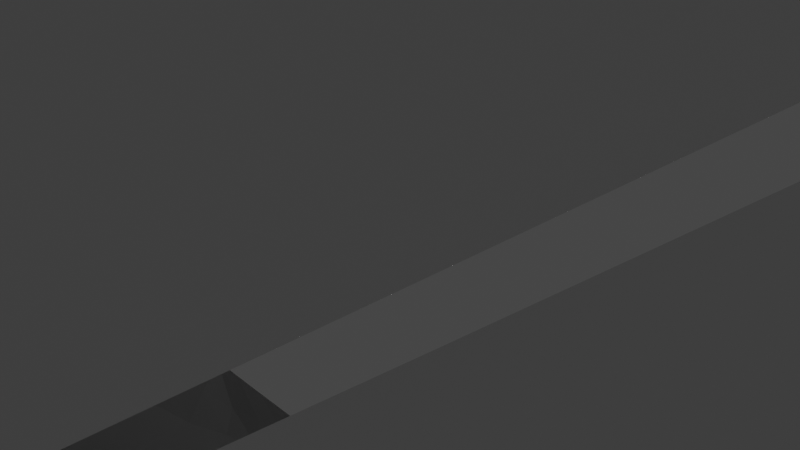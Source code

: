 # Source: thisHullSHouldBePerfect.blend  (saved by Blender 2.93.20; exported with 4.5.12 LTS)
import bpy
from mathutils import Matrix  # noqa: F401  (used for matrix-valued properties, if any)

bpy.ops.wm.read_factory_settings(use_empty=True)
scene = bpy.context.scene
scene.name = 'Scene'

# ---- collections
col_collection = bpy.data.collections.new('Collection'); scene.collection.children.link(col_collection)

# ---- materials (node trees are filled in below, after node groups)
mat_material = bpy.data.materials.new('Material')
mat_material.alpha_threshold = 0.0
mat_material.use_transparent_shadow = False
mat_material.line_color = (0.0, 0.0, 0.0, 1.0)

# ---- material node trees
mat_material.use_nodes = True; mat_material.node_tree.nodes.clear()
_N = mat_material.node_tree.nodes; _L = mat_material.node_tree.links
n0 = _N.new('ShaderNodeOutputMaterial'); n0.name = 'Material Output'; n0.location = (300, 300)
n1 = _N.new('ShaderNodeBsdfPrincipled'); n1.name = 'Principled BSDF'; n1.location = (10, 300)
n1.distribution = 'GGX'
n1.subsurface_method = 'BURLEY'
n1.inputs[2].default_value = 0.4
n1.inputs[3].default_value = 1.45
n1.inputs[27].default_value = (0.0, 0.0, 0.0, 1.0)
n1.inputs[28].default_value = 1.0
_L.new(n1.outputs[0], n0.inputs[0])
n0.is_active_output = True

# ---- world
world_world = bpy.data.worlds.new('World'); scene.world = world_world
world_world.use_nodes = True; world_world.node_tree.nodes.clear()
_N = world_world.node_tree.nodes; _L = world_world.node_tree.links
n0 = _N.new('ShaderNodeOutputWorld'); n0.name = 'World Output'; n0.location = (300, 300)
n1 = _N.new('ShaderNodeBackground'); n1.name = 'Background'; n1.location = (10, 300)
n1.inputs[0].default_value = (0.05088, 0.05088, 0.05088, 1.0)
_L.new(n1.outputs[0], n0.inputs[0])
n0.is_active_output = True
world_world.color = (0.05088, 0.05088, 0.05088)
world_world.use_sun_shadow = False
world_world.sun_shadow_jitter_overblur = 0.0

# ---- cameras
cam_camera = bpy.data.cameras.new('Camera')
cam_camera.clip_end = 100.0
cam_camera.ortho_scale = 7.314

# ---- lights
light_light = bpy.data.lights.new('Light', 'POINT')
light_light.transmission_factor = 0.0
light_light.energy = 1000.0
light_light.shadow_soft_size = 0.1
light_light.shadow_maximum_resolution = 0.006
light_light.use_absolute_resolution = True

# ---- meshes
me_cube = bpy.data.meshes.new('Cube')
me_cube.from_pydata([(1.0, 1.0, 4.982), (1.0, -1.0, 4.982), (-1.0, 1.0, 4.982), (-1.0, -1.0, 4.982), (1.0, 1.0, 1.109), (-1.0, -1.0, 1.109), (1.0, -1.0, 1.109), (-1.0, 1.0, 1.109), (0.9917, 1.0, 0.06699), (0.9917, -1.0, 0.06699), (-0.9917, 1.0, 0.06699), (-0.9917, -1.0, 0.06699)], [], [(0, 2, 3, 1), (6, 1, 3, 5), (5, 3, 2, 7), (9, 6, 5, 11), (4, 0, 1, 6), (7, 2, 0, 4), (8, 4, 6, 9), (11, 5, 7, 10), (10, 7, 4, 8), (11, 10, 8, 9)])
_uv = me_cube.uv_layers.new(name='UVMap')
_uv.uv.foreach_set('vector', [0.625, 0.5, 0.875, 0.5, 0.875, 0.75, 0.625, 0.75, 0.5, 0.75, 0.625, 0.75, 0.625, 1.0, 0.5, 1.0, 0.5, 0.0, 0.625, 0.0, 0.625, 0.25, 0.5, 0.25, 0.4289, 0.75, 0.5, 0.75, 0.5, 1.0, 0.4289, 1.0, 0.5, 0.5, 0.625, 0.5, 0.625, 0.75, 0.5, 0.75, 0.5, 0.25, 0.625, 0.25, 0.625, 0.5, 0.5, 0.5, 0.4289, 0.5, 0.5, 0.5, 0.5, 0.75, 0.4289, 0.75, 0.4289, 0.0, 0.5, 0.0, 0.5, 0.25, 0.4289, 0.25, 0.4289, 0.25, 0.5, 0.25, 0.5, 0.5, 0.4289, 0.5, 0.4289, 1.0, 0.4289, 0.25, 0.4289, 0.5, 0.4289, 0.75])
me_cube.materials.append(mat_material)
me_cube.use_remesh_preserve_volume = False
me_cube.use_remesh_preserve_attributes = False
me_cube.use_mirror_vertex_groups = False
me_cube.update()
me_nurbscurve_007 = bpy.data.meshes.new('NurbsCurve.007')
me_nurbscurve_007.from_pydata([(0.3883, 0.1171, -0.08245), (0.7695, 0.1171, 0.003775), (1.125, 0.1171, 0.1627), (1.448, 0.1171, 0.3846), (1.746, 0.1171, 0.6357), (2.361, 0.1171, 1.115), (2.694, 0.1171, 1.32), (3.028, 0.1171, 1.521), (3.333, 0.1171, 1.766), (3.505, 0.1171, 2.112), (3.55, 0.1171, 2.5), (3.569, 0.1171, 2.889), (3.578, 0.1171, 3.279), (3.583, 0.1171, 3.67), (3.586, 0.1171, 4.06), (3.587, 0.1171, 4.45), (3.587, 0.1171, 4.841), (3.587, 0.1171, 5.231), (3.587, 0.1171, 5.621), (3.588, 0.1171, 6.011), (3.591, 0.1171, 6.402), (3.598, 0.1171, 6.792), (3.596, 0.1171, 7.182), (3.482, 0.1171, 7.167), (3.165, 0.1171, 7.128), (2.681, 0.1171, 7.087), (2.139, 0.1171, 7.087), (1.592, 0.1171, 7.126), (1.037, 0.1171, 7.167), (0.5195, 0.1171, 7.188), (0.1607, 0.1171, 7.196), (-1.136e-07, 0.1171, 7.199), (0.1312, 17.18, 6.329), (0.437, 17.18, 6.268), (0.9874, 17.18, 6.195), (1.81, 17.18, 6.152), (2.803, 17.18, 6.151), (3.78, 17.18, 6.185), (4.582, 17.18, 6.238), (5.083, 17.18, 6.279), (5.282, 17.18, 6.279), (5.262, 17.18, 5.829), (5.243, 17.18, 5.379), (5.225, 17.18, 4.929), (5.207, 17.18, 4.479), (5.192, 17.18, 4.029), (5.178, 17.18, 3.579), (5.165, 17.18, 3.129), (5.156, 17.18, 2.678), (5.144, 17.18, 2.229), (5.146, 17.18, 1.324), (4.846, 17.18, 0.5057), (4.045, 17.18, 0.1286), (3.149, 17.18, 0.0496), (2.249, 17.18, 0.009864), (1.799, 17.18, -0.008513), (1.349, 17.18, -0.0273), (0.8996, 17.18, -0.04854), (0.4498, 17.18, -0.07099), (-1.136e-07, 17.18, 6.354), (0.0, 17.18, -0.09141), (3.871e-06, 24.88, 0.003565), (2.169e-05, 26.81, 0.03112), (1.718e-05, 28.73, 0.0605), (-2.65e-05, 30.66, 0.08861), (-1.925e-06, 32.58, 0.1085), (0.0, 35.8, 0.09266), (0.0, 37.09, 0.09948), (0.0, 39.66, 0.1132), (0.0, 43.53, 0.1353), (0.0, 46.72, 0.1438), (0.0, 47.33, 0.1456), (0.0, 47.93, 0.1476), (0.0, 48.54, 0.1474), (0.0, 49.15, 0.1473), (0.0, 49.75, 0.1473), (0.0, 50.36, 0.1473), (0.0, 50.97, 0.1473), (-5.223e-09, 52.09, 0.2044), (-1.146e-07, 52.42, 0.6154), (-1.044e-07, 52.8, 0.9683), (-1.204e-07, 53.21, 1.292), (-1.121e-07, 53.63, 1.601), (-1.113e-07, 54.05, 1.91), (-1.131e-07, 54.47, 2.221), (-1.127e-07, 54.9, 2.526), (-1.126e-07, 55.34, 2.809), (-1.127e-07, 55.8, 3.064), (-1.127e-07, 56.27, 3.29), (-1.127e-07, 56.75, 3.484), (-1.127e-07, 57.25, 3.655), (-1.127e-07, 57.73, 3.847), (-1.126e-07, 58.19, 4.094), (-1.128e-07, 58.59, 4.438), (-1.101e-07, 58.8, 4.914), (-9.554e-08, 58.82, 5.438), (-7.071e-08, 58.76, 5.957), (-3.502e-08, 58.68, 6.474), (-6.837e-09, 58.42, 6.98), (-1.3e-08, 57.51, 6.94), (-3.125e-08, 55.65, 6.857), (-5.103e-08, 53.72, 6.773), (-6.292e-08, 52.46, 6.723), (-6.83e-08, 51.83, 6.7), (-7.277e-08, 51.42, 6.681), (-7.793e-08, 51.07, 6.659), (-8.649e-08, 50.39, 6.623), (-9.771e-08, 49.38, 6.576), (-1.075e-07, 48.35, 6.531), (-1.119e-07, 47.63, 6.504), (-1.127e-07, 47.21, 6.491), (-1.127e-07, 46.97, 6.484), (-1.127e-07, 46.78, 6.481), (-1.127e-07, 46.52, 6.477), (-1.127e-07, 46.26, 6.475), (-1.127e-07, 45.57, 6.46), (-1.127e-07, 44.17, 6.425), (-1.127e-07, 42.15, 6.372), (-1.127e-07, 40.12, 6.315), (-1.127e-07, 38.4, 6.263), (-1.134e-07, 37.08, 6.222), (-1.24e-07, 36.12, 6.193), (-1.563e-07, 35.38, 6.171), (-1.984e-07, 34.85, 6.155), (-2.244e-07, 34.58, 6.147), (0.0, 34.51, 6.143), (-1.917e-07, 34.27, 6.137), (-1.492e-07, 33.63, 6.128), (-1.208e-07, 32.08, 6.115), (-1.13e-07, 29.72, 6.105), (-1.127e-07, 27.26, 6.108), (-1.127e-07, 24.95, 6.13), (-1.127e-07, 22.62, 6.178), (-1.127e-07, 20.39, 6.243), (-1.127e-07, 18.71, 6.3), (-1.127e-07, 17.76, 6.335), (-1.127e-07, 17.32, 6.352), (-1.127e-07, 17.01, 6.363), (-1.127e-07, 16.29, 6.384), (-1.127e-07, 14.9, 6.426), (-1.127e-07, 13.25, 6.482), (-1.127e-07, 11.62, 6.546), (-1.127e-07, 10.03, 6.614), (-1.127e-07, 8.494, 6.683), (-1.127e-07, 7.067, 6.751), (-1.127e-07, 5.787, 6.817), (-1.127e-07, 4.655, 6.881), (-1.127e-07, 3.696, 6.942), (-1.127e-07, 3.001, 6.989), (-1.127e-07, 2.609, 7.017), (-1.127e-07, 2.372, 7.034), (-1.127e-07, 2.157, 7.051), (-1.127e-07, 1.942, 7.067), (-1.127e-07, 1.727, 7.083), (-1.127e-07, 1.511, 7.1), (-1.127e-07, 1.285, 7.117), (-1.127e-07, 0.9933, 7.138), (-1.127e-07, 0.6148, 7.165), (-1.127e-07, 0.2861, 7.187), (-1.127e-07, 0.004841, 7.208), (-1.127e-07, -0.2823, 7.232), (-1.127e-07, -0.8948, 7.28), (-1.112e-07, -1.929, 7.356), (-9.828e-08, -3.148, 7.446), (-6.419e-08, -4.216, 7.527), (-2.506e-08, -4.959, 7.585), (-1.414e-08, -5.356, 7.026), (-3.03e-08, -5.337, 6.436), (-5.02e-08, -5.314, 5.846), (-6.666e-08, -5.296, 5.256), (-8.203e-08, -5.277, 4.666), (-9.84e-08, -5.258, 4.075), (-1.109e-07, -5.247, 3.485), (-1.127e-07, -5.256, 2.895), (-1.127e-07, -5.241, 2.304), (-1.127e-07, -5.144, 1.722), (-1.127e-07, -4.88, 1.195), (-1.127e-07, -4.448, 0.7949), (-1.127e-07, -3.94, 0.4949), (-1.126e-07, -3.382, 0.3014), (-1.127e-07, -2.807, 0.1643), (-1.128e-07, -2.229, 0.04334), (-1.123e-07, -1.65, -0.07029), (-1.132e-07, -1.064, -0.1409), (-1.237e-07, -0.4734, -0.1299), (-1.173e-07, 2.013, -0.1049), (-1.283e-07, 3.91, -0.08638), (-1.365e-07, 5.806, -0.06807), (-1.395e-07, 7.702, -0.05221), (-1.344e-07, 9.599, -0.04346), (-1.15e-07, 11.5, -0.04737), (-8.17e-08, 13.39, -0.06255), (-4.579e-08, 15.29, -0.08189), (-8.744e-07, 19.11, -0.07475), (-5.407e-06, 21.03, -0.04369), (-6.552e-06, 22.96, -0.01999), (0.4678, 34.51, 0.1208), (0.9359, 34.51, 0.153), (1.404, 34.51, 0.1825), (1.872, 34.51, 0.2105), (2.341, 34.51, 0.238), (2.809, 34.51, 0.2651), (3.277, 34.51, 0.2923), (3.746, 34.51, 0.3216), (4.213, 34.51, 0.3606), (4.676, 34.51, 0.4356), (5.108, 34.51, 0.6168), (5.366, 34.51, 0.9984), (5.41, 34.51, 1.465), (5.42, 34.51, 1.934), (5.424, 34.51, 2.403), (5.428, 34.51, 2.873), (5.43, 34.51, 3.342), (5.431, 34.51, 3.811), (5.431, 34.51, 4.28), (5.432, 34.51, 4.749), (5.436, 34.51, 5.218), (5.456, 34.51, 5.687), (5.446, 34.51, 6.156), (5.194, 34.51, 6.131), (4.553, 34.51, 6.07), (3.631, 34.51, 6.007), (2.645, 34.51, 5.986), (1.732, 34.51, 6.012), (0.9757, 34.51, 6.058), (0.4302, 34.51, 6.103), (0.1184, 34.51, 6.133), (0.0, 34.51, 0.08583), (0.451, 46.11, 0.1557), (0.9019, 46.11, 0.1695), (1.353, 46.11, 0.1883), (1.803, 46.11, 0.2103), (2.253, 46.11, 0.2343), (2.704, 46.11, 0.2593), (3.155, 46.11, 0.2849), (3.605, 46.11, 0.3126), (4.053, 46.11, 0.3488), (4.5, 46.11, 0.4276), (4.886, 46.11, 0.6539), (5.085, 46.11, 1.056), (5.15, 46.11, 1.501), (5.165, 46.11, 1.952), (5.171, 46.11, 2.403), (5.174, 46.11, 2.854), (5.177, 46.11, 3.305), (5.179, 46.11, 3.756), (5.179, 46.11, 4.208), (5.179, 46.11, 4.659), (5.179, 46.11, 5.11), (5.181, 46.11, 5.561), (5.186, 46.11, 6.012), (5.194, 46.11, 6.463), (4.944, 46.11, 6.433), (4.384, 46.11, 6.395), (3.558, 46.11, 6.352), (2.629, 46.11, 6.332), (1.731, 46.11, 6.344), (0.9757, 46.11, 6.38), (0.4302, 46.11, 6.426), (0.1184, 46.11, 6.46), (0.0, 46.11, 0.1476), (-1.127e-07, 46.11, 6.472), (0.4453, 51.58, 0.1703), (0.8901, 51.58, 0.2004), (1.334, 51.58, 0.2394), (1.778, 51.58, 0.2865), (2.22, 51.58, 0.3391), (2.663, 51.58, 0.3956), (3.104, 51.58, 0.4571), (3.543, 51.58, 0.5321), (3.974, 51.58, 0.6533), (4.335, 51.57, 0.9105), (4.52, 51.57, 1.313), (4.58, 51.57, 1.755), (4.595, 51.57, 2.2), (4.6, 51.57, 2.646), (4.604, 51.57, 3.092), (4.607, 51.57, 3.538), (4.609, 51.57, 3.983), (4.609, 51.57, 4.429), (4.609, 51.57, 4.875), (4.608, 51.57, 5.321), (4.604, 51.57, 5.767), (4.597, 51.57, 6.213), (4.585, 51.57, 6.658), (4.339, 51.57, 6.634), (3.791, 51.57, 6.558), (2.977, 51.57, 6.49), (2.059, 51.58, 6.503), (1.204, 51.58, 6.579), (0.5792, 51.58, 6.647), (0.226, 51.58, 6.677), (0.06082, 51.58, 6.687), (0.0, 51.58, 0.1483), (0.0, 51.58, 6.687), (0.2995, 58.55, 6.984), (0.9504, 58.44, 6.975), (1.839, 58.01, 6.955), (2.725, 57.01, 6.92), (3.472, 55.62, 6.868), (3.995, 54.15, 6.801), (4.305, 52.92, 6.736), (4.462, 52.19, 6.696), (4.526, 51.89, 6.681), (4.554, 51.75, 6.676), (4.618, 51.34, 6.666), (4.657, 51.08, 6.659), (4.72, 50.68, 6.647), (4.814, 50.11, 6.629), (4.935, 49.34, 6.604), (5.05, 48.4, 6.567), (5.134, 47.3, 6.516), (5.209, 45.99, 6.457), (5.302, 44.42, 6.401), (5.394, 42.64, 6.348), (5.46, 40.76, 6.298), (5.494, 38.83, 6.252), (5.501, 36.98, 6.211), (5.492, 35.49, 6.18), (5.484, 34.7, 6.163), (5.458, 32.35, 6.102), (5.416, 30.18, 6.077), (5.392, 28.01, 6.074), (5.367, 25.85, 6.09), (5.342, 23.68, 6.126), (5.32, 21.52, 6.177), (5.3, 19.35, 6.229), (5.252, 15.62, 6.343), (5.222, 14.05, 6.406), (5.189, 12.48, 6.467), (5.152, 10.92, 6.529), (5.03, 7.787, 6.681), (4.715, 4.673, 6.867), (4.036, 1.619, 7.074), (3.348, -0.4256, 7.223), (3.074, -0.9567, 7.262), (2.787, -1.48, 7.303), (2.475, -1.99, 7.345), (2.144, -2.487, 7.386), (1.798, -2.974, 7.428), (1.443, -3.454, 7.469), (1.081, -3.93, 7.508), (0.7163, -4.404, 7.542), (0.3553, -4.88, 7.576), (-1.49e-08, 58.58, 6.987), (-1.211e-08, -5.36, 7.617), (0.0, 38.37, 0.1062), (0.0, 42.24, 0.128), (0.0, 44.82, 0.1415), (0.0, 40.95, 0.1205), (0.2118, -0.1513, -0.104), (0.0706, -0.366, -0.1213), (0.3177, 0.009724, -0.09108), (0.0353, -0.4197, -0.1256), (0.2824, -0.04395, -0.09539), (0.1412, -0.2587, -0.1126), (0.353, 0.0634, -0.08676), (0.2471, -0.09763, -0.0997), (0.1059, -0.3123, -0.117), (0.1765, -0.205, -0.1083), (-5.843e-08, -5.305, 5.551), (-7.435e-08, -5.286, 4.961), (-9.022e-08, -5.268, 4.371), (-2.222e-08, -5.347, 6.731), (0.3542, -4.876, 7.003), (0.7138, -4.399, 6.987), (1.077, -3.924, 6.971), (1.437, -3.448, 6.95), (1.791, -2.968, 6.927), (2.137, -2.481, 6.903), (2.468, -1.984, 6.88), (2.781, -1.475, 6.857), (3.069, -0.9527, 6.835), (3.346, -0.4233, 6.814), (0.3523, -4.866, 6.699), (0.7097, -4.389, 6.674), (1.07, -3.915, 6.649), (1.429, -3.438, 6.619), (1.781, -2.958, 6.587), (2.125, -2.471, 6.555), (2.455, -1.975, 6.523), (2.768, -1.468, 6.492), (3.058, -0.9475, 6.461), (3.336, -0.4204, 6.432), (0.3508, -4.857, 6.396), (0.7064, -4.38, 6.362), (1.065, -3.905, 6.328), (1.421, -3.429, 6.289), (1.772, -2.948, 6.249), (2.115, -2.462, 6.208), (2.445, -1.967, 6.168), (2.758, -1.461, 6.128), (3.049, -0.9424, 6.088), (3.33, -0.4176, 6.051), (0.3493, -4.835, 5.824), (0.7032, -4.359, 5.808), (1.06, -3.886, 5.792), (1.415, -3.41, 5.772), (1.764, -2.931, 5.75), (2.105, -2.446, 5.727), (2.435, -1.953, 5.705), (2.749, -1.45, 5.683), (3.042, -0.9347, 5.662), (3.325, -0.4136, 5.642), (0.348, -4.826, 5.52), (0.7005, -4.35, 5.495), (1.056, -3.876, 5.471), (1.409, -3.4, 5.442), (1.757, -2.922, 5.411), (2.098, -2.437, 5.38), (2.427, -1.945, 5.349), (2.741, -1.443, 5.319), (3.036, -0.9296, 5.289), (3.321, -0.4108, 5.261), (0.3468, -4.817, 5.217), (0.6977, -4.341, 5.183), (1.051, -3.866, 5.149), (1.403, -3.391, 5.112), (1.75, -2.912, 5.072), (2.09, -2.428, 5.033), (2.419, -1.936, 4.994), (2.734, -1.436, 4.955), (3.031, -0.9246, 4.916), (3.318, -0.408, 4.879), (0.3455, -4.808, 4.913), (0.695, -4.331, 4.87), (1.047, -3.857, 4.828), (1.397, -3.381, 4.781), (1.742, -2.902, 4.734), (2.082, -2.419, 4.686), (2.411, -1.928, 4.638), (2.726, -1.429, 4.59), (3.025, -0.9196, 4.543), (3.315, -0.4053, 4.497), (0.3442, -4.799, 4.609), (0.692, -4.322, 4.558), (1.042, -3.848, 4.506), (1.39, -3.372, 4.451), (1.735, -2.893, 4.395), (2.073, -2.41, 4.338), (2.402, -1.92, 4.282), (2.718, -1.422, 4.226), (3.018, -0.9146, 4.17), (3.31, -0.4025, 4.116), (0.3427, -4.789, 4.305), (0.6888, -4.313, 4.245), (1.037, -3.838, 4.184), (1.384, -3.362, 4.121), (1.726, -2.883, 4.056), (2.063, -2.4, 3.991), (2.392, -1.911, 3.925), (2.708, -1.415, 3.861), (3.01, -0.9095, 3.797), (3.304, -0.3997, 3.734), (0.341, -4.78, 4.002), (0.6852, -4.303, 3.932), (1.031, -3.828, 3.863), (1.376, -3.352, 3.791), (1.717, -2.874, 3.717), (2.053, -2.391, 3.643), (2.381, -1.903, 3.57), (2.697, -1.408, 3.496), (3.0, -0.9044, 3.424), (3.296, -0.3969, 3.352), (0.3389, -4.768, 3.43), (0.6808, -4.292, 3.378), (1.025, -3.817, 3.327), (1.367, -3.341, 3.273), (1.706, -2.863, 3.217), (2.04, -2.381, 3.162), (2.367, -1.893, 3.107), (2.683, -1.4, 3.052), (2.987, -0.8987, 2.997), (3.284, -0.3938, 2.944), (0.336, -4.776, 2.857), (0.6748, -4.297, 2.823), (1.015, -3.82, 2.789), (1.354, -3.343, 2.753), (1.69, -2.863, 2.716), (2.022, -2.379, 2.679), (2.347, -1.891, 2.642), (2.662, -1.397, 2.605), (2.966, -0.8967, 2.57), (3.264, -0.3925, 2.535), (0.3305, -4.761, 2.284), (0.6637, -4.283, 2.266), (0.9985, -3.807, 2.248), (1.332, -3.329, 2.229), (1.662, -2.849, 2.209), (1.989, -2.367, 2.189), (2.309, -1.88, 2.17), (2.621, -1.388, 2.153), (2.923, -0.89, 2.138), (3.22, -0.3889, 2.125), (0.3126, -4.672, 1.721), (0.6282, -4.201, 1.721), (0.945, -3.731, 1.721), (1.26, -3.26, 1.719), (1.573, -2.788, 1.718), (1.882, -2.313, 1.718), (2.186, -1.835, 1.721), (2.484, -1.352, 1.727), (2.773, -0.8654, 1.737), (3.057, -0.3761, 1.75), (0.2825, -4.43, 1.218), (0.5675, -3.981, 1.242), (0.8535, -3.532, 1.265), (1.138, -3.083, 1.287), (1.421, -2.632, 1.31), (1.701, -2.18, 1.335), (1.977, -1.725, 1.363), (2.248, -1.268, 1.396), (2.512, -0.8082, 1.434), (2.774, -0.3468, 1.476), (0.2501, -4.035, 0.8365), (0.5022, -3.623, 0.8783), (0.755, -3.212, 0.9192), (1.007, -2.8, 0.9599), (1.257, -2.388, 1.001), (1.505, -1.974, 1.045), (1.751, -1.558, 1.092), (1.992, -1.141, 1.143), (2.23, -0.7229, 1.198), (2.464, -0.3036, 1.257), (0.2184, -3.572, 0.5465), (0.4384, -3.206, 0.5979), (0.6588, -2.84, 0.6487), (0.8784, -2.473, 0.6994), (1.097, -2.105, 0.7509), (1.314, -1.737, 0.804), (1.529, -1.368, 0.8597), (1.742, -0.9977, 0.9186), (1.951, -0.6266, 0.9816), (2.158, -0.2552, 1.047), (0.1886, -3.065, 0.351), (0.3783, -2.748, 0.4005), (0.5683, -2.432, 0.4495), (0.7577, -2.115, 0.4985), (0.9463, -1.798, 0.5481), (1.134, -1.48, 0.5989), (1.32, -1.162, 0.6515), (1.505, -0.8426, 0.7066), (1.687, -0.523, 0.7645), (1.868, -0.2033, 0.8242), (0.1605, -2.542, 0.2047), (0.3217, -2.277, 0.245), (0.4831, -2.013, 0.2851), (0.6441, -1.748, 0.3251), (0.8046, -1.482, 0.3655), (0.9644, -1.217, 0.4067), (1.123, -0.9507, 0.4492), (1.281, -0.6842, 0.4934), (1.437, -0.4173, 0.5395), (1.593, -0.1503, 0.5867), (0.1326, -2.016, 0.07283), (0.2656, -1.804, 0.1023), (0.3987, -1.591, 0.1315), (0.5316, -1.378, 0.1607), (0.6642, -1.165, 0.1902), (0.7964, -0.9522, 0.2202), (0.9281, -0.7387, 0.251), (1.059, -0.5251, 0.2828), (1.189, -0.3111, 0.3159), (1.319, -0.09714, 0.3497), (0.1027, -1.489, -0.04995), (0.2056, -1.329, -0.02967), (0.3086, -1.169, -0.0095), (0.4115, -1.008, 0.01069), (0.5142, -0.8477, 0.03103), (0.6168, -0.6871, 0.05166), (0.7191, -0.5264, 0.07272), (0.8212, -0.3656, 0.09435), (0.9229, -0.2048, 0.1167), (1.024, -0.04389, 0.1394), (0.07004, -0.9564, -0.1281), (0.1401, -0.8491, -0.1152), (0.2103, -0.7418, -0.1025), (0.2803, -0.6345, -0.08968), (0.3504, -0.5272, -0.07683), (0.4204, -0.4198, -0.06388), (0.4903, -0.3124, -0.05077), (0.5602, -0.2051, -0.03744), (0.6301, -0.09768, -0.02387), (0.6998, 0.009699, -0.01017), (-1.228e-07, 2.962, -0.09565), (5.115, 9.35, 6.598), (4.921, 6.225, 6.769), (4.396, 3.142, 6.97), (5.134, 17.18, 1.779), (5.044, 17.18, 0.8892), (4.486, 17.18, 0.2334), (3.598, 17.18, 0.0803), (2.699, 17.18, 0.02759), (0.0, 0.1171, -0.1049), (0.399, 1.998, -0.09823), (0.4057, 2.971, -0.09983), (0.4123, 3.944, -0.0997), (0.4217, 5.826, -0.08812), (0.4312, 7.709, -0.07483), (0.4377, 9.526, -0.07038), (0.448, 11.41, -0.07505), (0.4591, 13.29, -0.08843), (0.4706, 15.17, -0.1057), (0.4818, 17.05, -0.1135), (0.9157, 17.12, -0.07138), (0.7946, 1.983, -0.03898), (0.8102, 2.98, -0.05736), (0.8253, 3.978, -0.07231), (0.8453, 5.847, -0.07899), (0.8648, 7.715, -0.07979), (0.8785, 9.453, -0.09054), (0.9003, 11.32, -0.1074), (0.9237, 13.19, -0.1303), (0.9483, 15.06, -0.1567), (0.9717, 16.92, -0.174), (1.386, 17.05, -0.09219), (1.171, 1.967, 0.08597), (1.199, 2.989, 0.04668), (1.226, 4.012, 0.01241), (1.26, 5.866, -0.02011), (1.293, 7.72, -0.04271), (1.316, 9.38, -0.07482), (1.352, 11.23, -0.1114), (1.391, 13.09, -0.1513), (1.43, 14.94, -0.1943), (1.468, 16.79, -0.2286), (1.859, 16.99, -0.1102), (1.517, 1.95, 0.2706), (1.561, 2.996, 0.2077), (1.604, 4.044, 0.1514), (1.656, 5.884, 0.08922), (1.706, 7.724, 0.04081), (1.741, 9.305, -0.01453), (1.795, 11.15, -0.07485), (1.85, 12.98, -0.1358), (1.907, 14.82, -0.1995), (1.962, 16.66, -0.2549), (2.331, 16.92, -0.1144), (1.855, 1.933, 0.4781), (1.924, 3.002, 0.3878), (1.99, 4.074, 0.3051), (2.068, 5.899, 0.2031), (2.139, 7.727, 0.1176), (2.191, 9.228, 0.03096), (2.267, 11.05, -0.06376), (2.344, 12.88, -0.04743), (2.424, 14.71, -0.1419), (2.5, 16.53, -0.2289), (2.825, 16.86, -0.1447), (2.447, 1.9, 0.9012), (2.508, 3.017, 0.7682), (2.565, 4.137, 0.6467), (2.626, 5.934, 0.51), (2.68, 7.733, 0.3992), (2.708, 9.077, 0.2993), (2.765, 10.88, 0.1819), (2.823, 12.67, 0.07141), (2.884, 14.47, -0.04091), (2.943, 16.27, -0.1457), (3.271, 16.73, -0.0333), (2.799, 1.883, 1.079), (2.875, 3.023, 0.926), (2.947, 4.167, 0.7856), (3.024, 5.949, 0.6305), (3.092, 7.735, 0.5053), (3.127, 9.0, 0.3985), (3.198, 10.78, 0.2684), (3.269, 12.57, 0.1478), (3.344, 14.35, 0.02577), (3.416, 16.14, -0.089), (3.731, 16.66, 0.01927), (3.172, 1.865, 1.259), (3.275, 3.028, 1.089), (3.371, 4.195, 0.9318), (3.468, 5.963, 0.7566), (3.55, 7.735, 0.6133), (3.595, 8.921, 0.4966), (3.679, 10.69, 0.3506), (3.762, 12.46, 0.2165), (3.848, 14.24, 0.08179), (3.932, 16.01, -0.04634), (4.209, 16.6, 0.09314), (3.538, 1.847, 1.508), (3.683, 3.034, 1.34), (3.816, 4.224, 1.182), (3.94, 5.978, 0.9956), (4.035, 7.737, 0.8364), (4.093, 8.843, 0.7125), (4.191, 10.6, 0.553), (4.281, 12.36, 0.4062), (4.375, 14.12, 0.2603), (4.464, 15.88, 0.1194), (4.656, 16.53, 0.3124), (3.767, 1.832, 1.885), (3.952, 3.043, 1.736), (4.119, 4.258, 1.592), (4.271, 5.997, 1.405), (4.382, 7.741, 1.235), (4.454, 8.769, 1.112), (4.566, 10.51, 0.9431), (4.665, 12.26, 0.7851), (4.766, 14.0, 0.6296), (4.862, 15.75, 0.4769), (4.954, 16.47, 0.6833), (3.849, 1.816, 2.308), (4.062, 3.052, 2.179), (4.254, 4.292, 2.052), (4.428, 6.017, 1.874), (4.554, 7.747, 1.705), (4.635, 8.696, 1.59), (4.76, 10.43, 1.423), (4.867, 12.16, 1.264), (4.976, 13.89, 1.108), (5.079, 15.62, 0.9528), (5.113, 16.4, 1.139), (3.88, 1.801, 2.719), (4.105, 3.061, 2.601), (4.308, 4.326, 2.485), (4.484, 6.037, 2.319), (4.609, 7.753, 2.159), (4.685, 8.622, 2.057), (4.807, 10.34, 1.899), (4.907, 12.05, 1.747), (5.009, 13.77, 1.6), (5.105, 15.49, 1.454), (5.12, 16.34, 1.617), (3.9, 1.785, 3.118), (4.136, 3.069, 3.004), (4.348, 4.358, 2.892), (4.526, 6.055, 2.736), (4.649, 7.756, 2.587), (4.717, 8.547, 2.497), (4.834, 10.25, 2.35), (4.928, 11.95, 2.211), (5.023, 13.65, 2.076), (5.112, 15.36, 1.942), (5.128, 16.27, 2.086), (3.916, 1.768, 3.519), (4.164, 3.077, 3.41), (4.387, 4.39, 3.302), (4.567, 6.072, 3.157), (4.688, 7.76, 3.018), (4.75, 8.471, 2.939), (4.864, 10.16, 2.803), (4.952, 11.85, 2.675), (5.041, 13.54, 2.552), (5.124, 15.23, 2.429), (5.14, 16.21, 2.554), (3.93, 1.752, 3.92), (4.19, 3.084, 3.815), (4.423, 4.422, 3.712), (4.606, 6.09, 3.577), (4.725, 7.763, 3.449), (4.781, 8.395, 3.381), (4.891, 10.07, 3.256), (4.973, 11.75, 3.139), (5.055, 13.42, 3.027), (5.132, 15.1, 2.916), (5.149, 16.14, 3.023), (3.943, 1.736, 4.319), (4.216, 3.091, 4.219), (4.459, 4.453, 4.121), (4.644, 6.107, 3.996), (4.762, 7.766, 3.879), (4.811, 8.32, 3.821), (4.918, 9.98, 3.706), (4.994, 11.64, 3.601), (5.071, 13.3, 3.501), (5.142, 14.97, 3.402), (5.16, 16.07, 3.491), (3.955, 1.719, 4.719), (4.24, 3.099, 4.624), (4.494, 4.485, 4.53), (4.683, 6.124, 4.415), (4.799, 7.769, 4.308), (4.841, 8.244, 4.26), (4.945, 9.89, 4.156), (5.016, 11.54, 4.063), (5.087, 13.19, 3.974), (5.153, 14.83, 3.887), (5.173, 16.01, 3.958), (3.968, 1.703, 5.121), (4.265, 3.106, 5.032), (4.53, 4.516, 4.944), (4.722, 6.141, 4.839), (4.838, 7.773, 4.742), (4.874, 8.168, 4.704), (4.975, 9.8, 4.61), (5.041, 11.43, 4.526), (5.106, 13.07, 4.449), (5.188, 15.94, 4.426), (3.978, 1.686, 5.478), (4.287, 3.114, 5.356), (4.562, 4.548, 5.234), (4.756, 6.158, 5.097), (4.869, 7.776, 4.968), (4.897, 8.092, 4.93), (4.994, 9.711, 4.804), (5.053, 11.33, 4.689), (5.111, 12.95, 4.58), (5.165, 14.57, 4.472), (3.991, 1.669, 5.875), (4.313, 3.12, 5.755), (4.598, 4.579, 5.637), (4.795, 6.175, 5.509), (4.906, 7.778, 5.39), (4.928, 8.016, 5.363), (5.022, 9.62, 5.248), (5.075, 11.23, 5.146), (5.128, 12.84, 5.05), (5.177, 14.44, 4.955), (5.201, 15.81, 4.943), (4.006, 1.653, 6.273), (4.34, 3.127, 6.158), (4.637, 4.61, 6.043), (4.836, 6.191, 5.925), (4.947, 7.781, 5.817), (4.961, 7.939, 5.799), (5.052, 9.53, 5.696), (5.1, 11.12, 5.605), (5.147, 12.72, 5.521), (5.191, 14.31, 5.439), (5.217, 15.75, 5.41), (4.025, 1.636, 6.674), (4.371, 3.135, 6.563), (4.679, 4.642, 6.454), (4.881, 6.208, 6.346), (4.99, 7.784, 6.248), (4.997, 7.863, 6.239), (5.086, 9.44, 6.146), (5.128, 11.02, 6.067), (5.169, 12.6, 5.994), (5.207, 14.18, 5.922), (5.235, 15.68, 5.876)], [(22, 23), (23, 24), (24, 25), (25, 26), (26, 27), (27, 28), (28, 29), (29, 30), (32, 33), (33, 34), (34, 35), (35, 36), (36, 37), (37, 38), (38, 39), (61, 62), (62, 63), (64, 65), (70, 260), (65, 227), (66, 67), (346, 68), (347, 69), (70, 71), (71, 72), (72, 73), (73, 74), (74, 75), (75, 76), (76, 77), (78, 79), (80, 81), (81, 82), (82, 83), (83, 84), (84, 85), (85, 86), (86, 87), (87, 88), (88, 89), (89, 90), (90, 91), (91, 92), (92, 93), (93, 94), (94, 95), (95, 96), (96, 97), (98, 99), (99, 100), (100, 101), (101, 102), (102, 103), (104, 105), (105, 106), (106, 107), (107, 108), (108, 109), (109, 110), (110, 111), (111, 112), (112, 113), (113, 114), (115, 116), (116, 117), (117, 118), (118, 119), (119, 120), (120, 121), (121, 122), (122, 123), (123, 124), (125, 126), (126, 127), (127, 128), (128, 129), (129, 130), (130, 131), (131, 132), (132, 133), (133, 134), (134, 135), (135, 136), (137, 138), (138, 139), (139, 140), (140, 141), (141, 142), (142, 143), (143, 144), (144, 145), (145, 146), (146, 147), (147, 148), (148, 149), (149, 150), (150, 151), (151, 152), (152, 153), (153, 154), (154, 155), (155, 156), (156, 157), (157, 158), (159, 160), (160, 161), (161, 162), (162, 163), (163, 164), (164, 165), (193, 194), (194, 195), (196, 197), (197, 198), (198, 199), (199, 200), (200, 201), (201, 202), (202, 203), (203, 204), (204, 205), (205, 206), (206, 207), (207, 208), (208, 209), (209, 210), (210, 211), (211, 212), (212, 213), (213, 214), (214, 215), (215, 216), (216, 217), (218, 219), (219, 220), (220, 221), (221, 222), (222, 223), (223, 224), (224, 225), (225, 226), (228, 229), (229, 230), (230, 231), (231, 232), (232, 233), (233, 234), (234, 235), (235, 236), (236, 237), (237, 238), (238, 239), (239, 240), (240, 241), (241, 242), (242, 243), (243, 244), (244, 245), (245, 246), (246, 247), (247, 248), (248, 249), (249, 250), (252, 253), (253, 254), (254, 255), (255, 256), (256, 257), (257, 258), (258, 259), (262, 263), (263, 264), (264, 265), (265, 266), (266, 267), (267, 268), (268, 269), (269, 270), (270, 271), (271, 272), (272, 273), (273, 274), (274, 275), (275, 276), (276, 277), (277, 278), (278, 279), (279, 280), (280, 281), (281, 282), (282, 283), (285, 286), (286, 287), (287, 288), (288, 289), (289, 290), (290, 291), (291, 292), (295, 296), (296, 297), (297, 298), (298, 299), (299, 300), (300, 301), (301, 302), (302, 303), (303, 304), (305, 306), (306, 307), (307, 308), (308, 309), (309, 310), (310, 311), (312, 313), (313, 314), (314, 315), (315, 316), (316, 317), (317, 318), (318, 319), (320, 321), (321, 322), (322, 323), (323, 324), (324, 325), (325, 326), (30, 31), (59, 32), (39, 40), (195, 61), (348, 69), (227, 66), (77, 293), (293, 78), (79, 80), (97, 344), (344, 98), (103, 294), (294, 104), (114, 261), (261, 115), (124, 125), (136, 59), (59, 137), (158, 31), (31, 159), (60, 193), (227, 196), (217, 218), (226, 125), (260, 228), (250, 251), (251, 252), (259, 261), (293, 262), (283, 284), (284, 285), (292, 294), (344, 295), (304, 284), (284, 305), (319, 218), (218, 320), (326, 40), (165, 345), (80, 263), (251, 311), (312, 251), (67, 346), (349, 347), (260, 348), (68, 349), (63, 64)], [(343, 364, 166, 345), (364, 374, 363, 166), (374, 384, 167, 363), (384, 394, 168, 167), (394, 404, 360, 168), (404, 414, 169, 360), (414, 424, 361, 169), (424, 434, 170, 361), (434, 444, 362, 170), (444, 454, 171, 362), (454, 464, 172, 171), (464, 474, 173, 172), (474, 484, 174, 173), (484, 494, 175, 174), (494, 504, 176, 175), (504, 514, 177, 176), (514, 524, 178, 177), (524, 534, 179, 178), (534, 544, 180, 179), (544, 554, 181, 180), (554, 564, 182, 181), (564, 574, 183, 182), (574, 353, 184, 183), (342, 365, 364, 343), (365, 375, 374, 364), (375, 385, 384, 374), (385, 395, 394, 384), (395, 405, 404, 394), (405, 415, 414, 404), (415, 425, 424, 414), (425, 435, 434, 424), (435, 445, 444, 434), (445, 455, 454, 444), (455, 465, 464, 454), (465, 475, 474, 464), (475, 485, 484, 474), (485, 495, 494, 484), (495, 505, 504, 494), (505, 515, 514, 504), (515, 525, 524, 514), (525, 535, 534, 524), (535, 545, 544, 534), (545, 555, 554, 544), (555, 565, 564, 554), (565, 575, 574, 564), (575, 351, 353, 574), (341, 366, 365, 342), (366, 376, 375, 365), (376, 386, 385, 375), (386, 396, 395, 385), (396, 406, 405, 395), (406, 416, 415, 405), (416, 426, 425, 415), (426, 436, 435, 425), (436, 446, 445, 435), (446, 456, 455, 445), (456, 466, 465, 455), (466, 476, 475, 465), (476, 486, 485, 475), (486, 496, 495, 485), (496, 506, 505, 495), (506, 516, 515, 505), (516, 526, 525, 515), (526, 536, 535, 525), (536, 546, 545, 535), (546, 556, 555, 545), (556, 566, 565, 555), (566, 576, 575, 565), (576, 358, 351, 575), (340, 367, 366, 341), (367, 377, 376, 366), (377, 387, 386, 376), (387, 397, 396, 386), (397, 407, 406, 396), (407, 417, 416, 406), (417, 427, 426, 416), (427, 437, 436, 426), (437, 447, 446, 436), (447, 457, 456, 446), (457, 467, 466, 456), (467, 477, 476, 466), (477, 487, 486, 476), (487, 497, 496, 486), (497, 507, 506, 496), (507, 517, 516, 506), (517, 527, 526, 516), (527, 537, 536, 526), (537, 547, 546, 536), (547, 557, 556, 546), (557, 567, 566, 556), (567, 577, 576, 566), (577, 355, 358, 576), (339, 368, 367, 340), (368, 378, 377, 367), (378, 388, 387, 377), (388, 398, 397, 387), (398, 408, 407, 397), (408, 418, 417, 407), (418, 428, 427, 417), (428, 438, 437, 427), (438, 448, 447, 437), (448, 458, 457, 447), (458, 468, 467, 457), (468, 478, 477, 467), (478, 488, 487, 477), (488, 498, 497, 487), (498, 508, 507, 497), (508, 518, 517, 507), (518, 528, 527, 517), (528, 538, 537, 527), (538, 548, 547, 537), (548, 558, 557, 547), (558, 568, 567, 557), (568, 578, 577, 567), (578, 359, 355, 577), (338, 369, 368, 339), (369, 379, 378, 368), (379, 389, 388, 378), (389, 399, 398, 388), (399, 409, 408, 398), (409, 419, 418, 408), (419, 429, 428, 418), (429, 439, 438, 428), (439, 449, 448, 438), (449, 459, 458, 448), (459, 469, 468, 458), (469, 479, 478, 468), (479, 489, 488, 478), (489, 499, 498, 488), (499, 509, 508, 498), (509, 519, 518, 508), (519, 529, 528, 518), (529, 539, 538, 528), (539, 549, 548, 538), (549, 559, 558, 548), (559, 569, 568, 558), (569, 579, 578, 568), (579, 350, 359, 578), (337, 370, 369, 338), (370, 380, 379, 369), (380, 390, 389, 379), (390, 400, 399, 389), (400, 410, 409, 399), (410, 420, 419, 409), (420, 430, 429, 419), (430, 440, 439, 429), (440, 450, 449, 439), (450, 460, 459, 449), (460, 470, 469, 459), (470, 480, 479, 469), (480, 490, 489, 479), (490, 500, 499, 489), (500, 510, 509, 499), (510, 520, 519, 509), (520, 530, 529, 519), (530, 540, 539, 529), (540, 550, 549, 539), (550, 560, 559, 549), (560, 570, 569, 559), (570, 580, 579, 569), (580, 357, 350, 579), (336, 371, 370, 337), (371, 381, 380, 370), (381, 391, 390, 380), (391, 401, 400, 390), (401, 411, 410, 400), (411, 421, 420, 410), (421, 431, 430, 420), (431, 441, 440, 430), (441, 451, 450, 440), (451, 461, 460, 450), (461, 471, 470, 460), (471, 481, 480, 470), (481, 491, 490, 480), (491, 501, 500, 490), (501, 511, 510, 500), (511, 521, 520, 510), (521, 531, 530, 520), (531, 541, 540, 530), (541, 551, 550, 540), (551, 561, 560, 550), (561, 571, 570, 560), (571, 581, 580, 570), (581, 354, 357, 580), (335, 372, 371, 336), (372, 382, 381, 371), (382, 392, 391, 381), (392, 402, 401, 391), (402, 412, 411, 401), (412, 422, 421, 411), (422, 432, 431, 421), (432, 442, 441, 431), (442, 452, 451, 441), (452, 462, 461, 451), (462, 472, 471, 461), (472, 482, 481, 471), (482, 492, 491, 481), (492, 502, 501, 491), (502, 512, 511, 501), (512, 522, 521, 511), (522, 532, 531, 521), (532, 542, 541, 531), (542, 552, 551, 541), (552, 562, 561, 551), (562, 572, 571, 561), (572, 582, 581, 571), (582, 352, 354, 581), (334, 373, 372, 335), (373, 383, 382, 372), (383, 393, 392, 382), (393, 403, 402, 392), (403, 413, 412, 402), (413, 423, 422, 412), (423, 433, 432, 422), (433, 443, 442, 432), (443, 453, 452, 442), (453, 463, 462, 452), (463, 473, 472, 462), (473, 483, 482, 472), (483, 493, 492, 482), (493, 503, 502, 492), (503, 513, 512, 502), (513, 523, 522, 512), (523, 533, 532, 522), (533, 543, 542, 532), (543, 553, 552, 542), (553, 563, 562, 552), (563, 573, 572, 562), (573, 583, 582, 572), (583, 356, 352, 582), (22, 21, 373, 334), (21, 20, 383, 373), (20, 19, 393, 383), (19, 18, 403, 393), (18, 17, 413, 403), (17, 16, 423, 413), (16, 15, 433, 423), (15, 14, 443, 433), (14, 13, 453, 443), (13, 12, 463, 453), (12, 11, 473, 463), (11, 10, 483, 473), (10, 9, 493, 483), (9, 8, 503, 493), (8, 7, 513, 503), (7, 6, 523, 513), (6, 5, 533, 523), (5, 4, 543, 533), (4, 553, 543), (4, 3, 563, 553), (3, 2, 573, 563), (2, 1, 583, 573), (1, 0, 356, 583), (353, 351, 358, 355, 359, 350, 357, 354, 352, 356, 0, 593, 184), (593, 0, 594, 185), (0, 1, 605, 594), (1, 2, 616, 605), (2, 3, 627, 616), (3, 4, 638, 627), (4, 5, 649, 638), (5, 6, 660, 649), (6, 7, 671, 660), (7, 8, 682, 671), (8, 9, 693, 682), (9, 10, 704, 693), (10, 11, 715, 704), (11, 12, 726, 715), (12, 13, 737, 726), (13, 14, 748, 737), (14, 15, 759, 748), (15, 16, 770, 759), (16, 17, 781, 770), (17, 18, 791, 781), (18, 19, 801, 791), (19, 20, 812, 801), (20, 21, 823, 812), (21, 22, 333, 823), (185, 594, 595, 584), (594, 605, 606, 595), (605, 616, 617, 606), (616, 627, 628, 617), (627, 638, 639, 628), (638, 649, 650, 639), (649, 660, 661, 650), (660, 671, 672, 661), (671, 682, 683, 672), (682, 693, 694, 683), (693, 704, 705, 694), (704, 715, 716, 705), (715, 726, 727, 716), (726, 737, 738, 727), (737, 748, 749, 738), (748, 759, 760, 749), (759, 770, 771, 760), (770, 781, 782, 771), (781, 791, 792, 782), (791, 801, 802, 792), (801, 812, 813, 802), (812, 823, 824, 813), (823, 333, 587, 824), (584, 595, 596, 186), (595, 606, 607, 596), (606, 617, 618, 607), (617, 628, 629, 618), (628, 639, 640, 629), (639, 650, 651, 640), (650, 661, 662, 651), (661, 672, 673, 662), (672, 683, 684, 673), (683, 694, 695, 684), (694, 705, 706, 695), (705, 716, 717, 706), (716, 727, 728, 717), (727, 738, 739, 728), (738, 749, 750, 739), (749, 760, 761, 750), (760, 771, 772, 761), (771, 782, 783, 772), (782, 792, 793, 783), (792, 802, 803, 793), (802, 813, 814, 803), (813, 824, 825, 814), (824, 587, 332, 825), (186, 596, 597, 187), (596, 607, 608, 597), (607, 618, 619, 608), (618, 629, 630, 619), (629, 640, 641, 630), (640, 651, 652, 641), (651, 662, 663, 652), (662, 673, 674, 663), (673, 684, 685, 674), (684, 695, 696, 685), (695, 706, 707, 696), (706, 717, 718, 707), (717, 728, 729, 718), (728, 739, 740, 729), (739, 750, 751, 740), (750, 761, 762, 751), (761, 772, 773, 762), (772, 783, 784, 773), (783, 793, 794, 784), (793, 803, 804, 794), (803, 814, 815, 804), (814, 825, 826, 815), (825, 332, 586, 826), (187, 597, 598, 188), (597, 608, 609, 598), (608, 619, 620, 609), (619, 630, 631, 620), (630, 641, 642, 631), (641, 652, 653, 642), (652, 663, 664, 653), (663, 674, 675, 664), (674, 685, 686, 675), (685, 696, 697, 686), (696, 707, 708, 697), (707, 718, 719, 708), (718, 729, 730, 719), (729, 740, 741, 730), (740, 751, 752, 741), (751, 762, 763, 752), (762, 773, 774, 763), (773, 784, 785, 774), (784, 794, 795, 785), (794, 804, 805, 795), (804, 815, 816, 805), (815, 826, 827, 816), (826, 586, 331, 827), (188, 598, 599, 189), (598, 609, 610, 599), (609, 620, 621, 610), (620, 631, 632, 621), (631, 642, 643, 632), (642, 653, 654, 643), (653, 664, 665, 654), (664, 675, 676, 665), (675, 686, 687, 676), (686, 697, 698, 687), (697, 708, 709, 698), (708, 719, 720, 709), (719, 730, 731, 720), (730, 741, 742, 731), (741, 752, 753, 742), (752, 763, 764, 753), (763, 774, 775, 764), (774, 785, 786, 775), (785, 795, 796, 786), (795, 805, 806, 796), (805, 816, 817, 806), (816, 827, 828, 817), (827, 331, 828), (189, 599, 600, 190), (599, 610, 611, 600), (610, 621, 622, 611), (621, 632, 633, 622), (632, 643, 644, 633), (643, 654, 655, 644), (654, 665, 666, 655), (665, 676, 677, 666), (676, 687, 688, 677), (687, 698, 699, 688), (698, 709, 710, 699), (709, 720, 721, 710), (720, 731, 732, 721), (731, 742, 743, 732), (742, 753, 754, 743), (753, 764, 765, 754), (764, 775, 776, 765), (775, 786, 787, 776), (786, 796, 797, 787), (796, 806, 807, 797), (806, 817, 818, 807), (817, 828, 829, 818), (828, 331, 585, 829), (190, 600, 601, 191), (600, 611, 612, 601), (611, 622, 623, 612), (622, 633, 634, 623), (633, 644, 645, 634), (644, 655, 656, 645), (655, 666, 667, 656), (666, 677, 678, 667), (677, 688, 689, 678), (688, 699, 700, 689), (699, 710, 711, 700), (710, 721, 722, 711), (721, 732, 733, 722), (732, 743, 744, 733), (743, 754, 755, 744), (754, 765, 766, 755), (765, 776, 777, 766), (776, 787, 788, 777), (787, 797, 798, 788), (797, 807, 808, 798), (807, 818, 819, 808), (818, 829, 830, 819), (829, 585, 330, 830), (191, 601, 602, 192), (601, 612, 613, 602), (612, 623, 624, 613), (623, 634, 635, 624), (634, 645, 646, 635), (645, 656, 657, 646), (656, 667, 668, 657), (667, 678, 679, 668), (678, 689, 690, 679), (689, 700, 701, 690), (700, 711, 712, 701), (711, 722, 723, 712), (722, 733, 734, 723), (733, 744, 745, 734), (744, 755, 756, 745), (755, 766, 767, 756), (766, 777, 778, 767), (777, 788, 789, 778), (788, 798, 799, 789), (798, 808, 809, 799), (808, 819, 820, 809), (819, 830, 831, 820), (830, 330, 329, 831), (192, 602, 603, 60), (602, 613, 614, 603), (613, 624, 625, 614), (624, 635, 636, 625), (635, 646, 647, 636), (646, 657, 658, 647), (657, 668, 669, 658), (668, 679, 680, 669), (679, 690, 691, 680), (690, 701, 702, 691), (701, 712, 713, 702), (712, 723, 724, 713), (723, 734, 735, 724), (734, 745, 746, 735), (745, 756, 757, 746), (756, 767, 768, 757), (767, 778, 779, 768), (778, 789, 800, 779), (789, 799, 800), (799, 809, 810, 800), (809, 820, 821, 810), (820, 831, 832, 821), (831, 329, 328, 832), (60, 603, 604, 58), (603, 614, 615, 604), (614, 625, 626, 615), (625, 636, 637, 626), (636, 647, 648, 637), (647, 658, 659, 648), (658, 669, 670, 659), (669, 680, 681, 670), (680, 691, 692, 681), (691, 702, 703, 692), (702, 713, 714, 703), (713, 724, 725, 714), (724, 735, 736, 725), (735, 746, 747, 736), (746, 757, 758, 747), (757, 768, 769, 758), (768, 779, 780, 769), (779, 800, 790, 780), (800, 810, 811, 790), (810, 821, 822, 811), (821, 832, 833, 822), (832, 328, 327, 833), (58, 604, 56, 57), (604, 615, 55, 56), (615, 626, 54, 55), (626, 637, 592, 54), (637, 648, 53, 592), (648, 659, 591, 53), (659, 670, 52, 591), (670, 681, 590, 52), (681, 692, 51, 590), (692, 703, 589, 51), (703, 714, 50, 589), (714, 725, 588, 50), (725, 736, 49, 588), (736, 747, 48, 49), (747, 758, 47, 48), (758, 769, 46, 47), (769, 780, 45, 46), (780, 790, 44, 45), (790, 811, 43, 44), (811, 822, 42, 43), (822, 833, 41, 42), (833, 327, 40, 41)])
me_nurbscurve_007.use_remesh_fix_poles = True
me_nurbscurve_007.use_remesh_preserve_attributes = False
me_nurbscurve_007.update()

# ---- curves / text
cu_nurbscurve_002 = bpy.data.curves.new('NurbsCurve.002', 'CURVE')
cu_nurbscurve_002.dimensions = '3D'
cu_nurbscurve_002.use_path = True
cu_nurbscurve_002.fill_mode = 'FULL'

# ---- objects
ob_hull = bpy.data.objects.new('hull', me_cube)
ob_light = bpy.data.objects.new('Light', light_light)
ob_camera = bpy.data.objects.new('Camera', cam_camera)
ob_frront_ref = bpy.data.objects.new('frront_ref', None)
ob_top_curve = bpy.data.objects.new('top_curve', cu_nurbscurve_002)
ob_top_ref = bpy.data.objects.new('top_ref', None)
ob_side_ref = bpy.data.objects.new('side_ref', None)
ob_front_curve_004 = bpy.data.objects.new('front_curve.004', me_nurbscurve_007)

# ---- transforms, parenting, visibility, modifiers, constraints
ob_hull.location = (0.0, 0.0, 3.375)
ob_hull.scale = (5.48, 62.4, 1.0)
ob_hull.lock_rotations_4d = False
ob_hull.empty_display_type = 'ARROWS'
ob_hull.lineart.crease_threshold = 0.0
ob_light.location = (4.076, 1.005, 5.904)
ob_light.rotation_euler = (0.6503, 0.05522, 1.866)
ob_light.lock_rotations_4d = False
ob_light.empty_display_type = 'ARROWS'
ob_light.color = (0.0, 0.0, 0.0, 0.0)
ob_light.lineart.crease_threshold = 0.0
ob_camera.location = (7.359, -6.926, 4.958)
ob_camera.rotation_euler = (1.109, 0.0, 0.8149)
ob_camera.lock_rotations_4d = False
ob_camera.empty_display_type = 'ARROWS'
ob_camera.color = (0.0, 0.0, 0.0, 0.0)
ob_camera.display_type = 'WIRE'
ob_camera.lineart.crease_threshold = 0.0
ob_frront_ref.location = (35.62, 0.0, -16.86)
ob_frront_ref.rotation_euler = (1.571, -0.0, 3.142)
ob_frront_ref.scale = (18.05, 18.05, 18.05)
ob_frront_ref.empty_display_type = 'IMAGE'
ob_frront_ref.empty_display_size = 5.0
ob_frront_ref.show_empty_image_perspective = False
ob_frront_ref.use_empty_image_alpha = True
ob_frront_ref.color = (1.0, 1.0, 1.0, 0.2414)
ob_top_curve.location = (5.288, 0.2908, 4.142)
ob_top_curve.rotation_euler = (1.571, -0.0, 1.571)
ob_top_ref.location = (8.994, -0.2908, 0.0)
ob_top_ref.rotation_euler = (0.0, 3.258e-07, 4.712)
ob_top_ref.scale = (18.05, 18.05, 18.05)
ob_top_ref.empty_display_type = 'IMAGE'
ob_top_ref.empty_display_size = 5.0
ob_top_ref.show_empty_image_perspective = False
ob_top_ref.use_empty_image_alpha = True
ob_top_ref.color = (1.0, 1.0, 1.0, 0.2414)
ob_side_ref.location = (0.0, -1.464e-06, -17.23)
ob_side_ref.rotation_euler = (1.571, 0.0, 4.712)
ob_side_ref.scale = (18.05, 18.05, 18.05)
ob_side_ref.empty_display_type = 'IMAGE'
ob_side_ref.empty_display_size = 5.0
ob_side_ref.show_empty_image_perspective = False
ob_side_ref.use_empty_image_alpha = True
ob_side_ref.color = (1.0, 1.0, 1.0, 0.2414)
ob_front_curve_004.location = (0.0, -17.27, -3.515)
ob_front_curve_004.scale = (1.005, 1.005, 1.005)
_vg = ob_front_curve_004.vertex_groups.new(name='Group')
_vg = ob_front_curve_004.vertex_groups.new(name='Group.001')
_vg = ob_front_curve_004.vertex_groups.new(name='Group.002')
_m = ob_front_curve_004.modifiers.new('Mirror', 'MIRROR')
_m.use_clip = True

# ---- collection membership
col_collection.objects.link(ob_hull)
col_collection.objects.link(ob_light)
col_collection.objects.link(ob_camera)
col_collection.objects.link(ob_frront_ref)
col_collection.objects.link(ob_top_curve)
col_collection.objects.link(ob_top_ref)
col_collection.objects.link(ob_side_ref)
col_collection.objects.link(ob_front_curve_004)

# ---- scene / render settings (as saved in the file)
scene.camera = ob_camera
scene.frame_start = 1; scene.frame_end = 250; scene.frame_set(1)
scene.render.engine = 'BLENDER_EEVEE_NEXT'
scene.cycles.use_denoising = False
scene.cycles.samples = 128
scene.cycles.sampling_pattern = 'TABULATED_SOBOL'
scene.cycles.use_adaptive_sampling = False
scene.cycles.use_light_tree = False
scene.view_settings.view_transform = 'Filmic'
bpy.context.view_layer.update()
